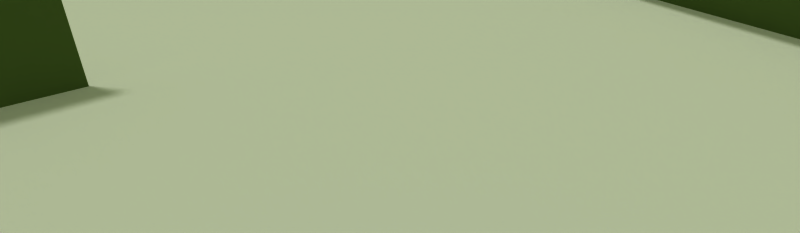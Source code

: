 # Source: Driver.blend  (saved by Blender 2.76.0; exported with 4.5.12 LTS)
import bpy
from mathutils import Matrix  # noqa: F401  (used for matrix-valued properties, if any)

bpy.ops.wm.read_factory_settings(use_empty=True)
scene = bpy.context.scene
scene.name = 'Scene'

# ---- collections
col_collection_1 = bpy.data.collections.new('Collection 1'); scene.collection.children.link(col_collection_1)

# ---- materials (node trees are filled in below, after node groups)
mat_material_004 = bpy.data.materials.new('Material.004')
mat_material_004.alpha_threshold = 0.0
mat_material_004.use_transparent_shadow = False
mat_material_004.diffuse_color = (0.302, 0.3843, 0.1686, 1.0)
mat_material_004.roughness = 0.5
mat_material_001 = bpy.data.materials.new('Material.001')
mat_material_001.alpha_threshold = 0.0
mat_material_001.use_transparent_shadow = False
mat_material_001.diffuse_color = (0.2612, 0.3127, 0.8, 1.0)
mat_material_001.roughness = 0.5
mat_material_002 = bpy.data.materials.new('Material.002')
mat_material_002.alpha_threshold = 0.0
mat_material_002.use_transparent_shadow = False
mat_material_002.preview_render_type = 'FLAT'
mat_material_002.diffuse_color = (0.7935, 0.7757, 0.8, 1.0)
mat_material_002.roughness = 0.5
mat_material_002.specular_intensity = 0.2302

# ---- material node trees

# ---- world
world_world = bpy.data.worlds.new('World'); scene.world = world_world
world_world.color = (0.2824, 0.3569, 0.149)
world_world.use_sun_shadow = False
world_world.sun_shadow_jitter_overblur = 0.0
world_world.cycles.sampling_method = 'MANUAL'
world_world.cycles.sample_map_resolution = 256

# ---- cameras
cam_camera = bpy.data.cameras.new('Camera')
cam_camera.passepartout_alpha = 0.2
cam_camera.clip_start = 0.001
cam_camera.clip_end = 100.0
cam_camera.lens = 17.59
cam_camera.sensor_width = 32.0
cam_camera.sensor_height = 18.0
cam_camera.ortho_scale = 7.314
cam_camera.show_passepartout = False
cam_camera.show_safe_areas = True
cam_camera.dof.focus_distance = 0.0
cam_camera.dof.aperture_fstop = 128.0

# ---- lights
light_sun_001 = bpy.data.lights.new('Sun.001', 'SUN')
light_sun_001.transmission_factor = 0.0
light_sun_001.angle = 0.1993
light_sun_001.energy = 1.0
light_sun_001.shadow_buffer_clip_start = 0.5
light_sun_001.shadow_soft_size = 0.1
light_sun_001.shadow_cascade_max_distance = 1000.0
light_sun_001.cycles.use_multiple_importance_sampling = False
light_sun = bpy.data.lights.new('Sun', 'SUN')
light_sun.transmission_factor = 0.0
light_sun.angle = 0.1993
light_sun.energy = 1.0
light_sun.shadow_buffer_clip_start = 0.5
light_sun.shadow_soft_size = 0.1
light_sun.shadow_cascade_max_distance = 1000.0
light_sun.cycles.use_multiple_importance_sampling = False

# ---- meshes
me_plane_028 = bpy.data.meshes.new('Plane.028')
me_plane_028.from_pydata([(-1.0, -1.0, 0.0), (1.0, -1.0, 0.0), (-1.0, 1.0, 0.0), (1.0, 1.0, 0.0)], [], [(0, 1, 3, 2)])
me_plane_028.materials.append(mat_material_004)
me_plane_028.use_remesh_preserve_volume = False
me_plane_028.use_remesh_preserve_attributes = False
me_plane_028.use_mirror_vertex_groups = False
me_plane_028.update()
me_plane_027 = bpy.data.meshes.new('Plane.027')
me_plane_027.from_pydata([(-1.0, -1.0, 0.0), (1.0, -1.0, 0.0), (-1.0, 1.0, 0.0), (1.0, 1.0, 0.0)], [], [(0, 1, 3, 2)])
me_plane_027.materials.append(mat_material_004)
me_plane_027.use_remesh_preserve_volume = False
me_plane_027.use_remesh_preserve_attributes = False
me_plane_027.use_mirror_vertex_groups = False
me_plane_027.update()
me_plane_026 = bpy.data.meshes.new('Plane.026')
me_plane_026.from_pydata([(-1.0, -1.0, 0.0), (1.0, -1.0, 0.0), (-1.0, 1.0, 0.0), (1.0, 1.0, 0.0)], [], [(0, 1, 3, 2)])
me_plane_026.materials.append(mat_material_004)
me_plane_026.use_remesh_preserve_volume = False
me_plane_026.use_remesh_preserve_attributes = False
me_plane_026.use_mirror_vertex_groups = False
me_plane_026.update()
me_plane_025 = bpy.data.meshes.new('Plane.025')
me_plane_025.from_pydata([(-1.0, -1.0, 0.0), (1.0, -1.0, 0.0), (-1.0, 1.0, 0.0), (1.0, 1.0, 0.0)], [], [(0, 1, 3, 2)])
me_plane_025.materials.append(mat_material_004)
me_plane_025.use_remesh_preserve_volume = False
me_plane_025.use_remesh_preserve_attributes = False
me_plane_025.use_mirror_vertex_groups = False
me_plane_025.update()
me_plane_024 = bpy.data.meshes.new('Plane.024')
me_plane_024.from_pydata([(-1.0, -1.0, 0.0), (1.0, -1.0, 0.0), (-1.0, 1.0, 0.0), (1.0, 1.0, 0.0)], [], [(0, 1, 3, 2)])
me_plane_024.materials.append(mat_material_004)
me_plane_024.use_remesh_preserve_volume = False
me_plane_024.use_remesh_preserve_attributes = False
me_plane_024.use_mirror_vertex_groups = False
me_plane_024.update()
me_plane_023 = bpy.data.meshes.new('Plane.023')
me_plane_023.from_pydata([(-1.0, -1.0, 0.0), (1.0, -1.0, 0.0), (-1.0, 1.0, 0.0), (1.0, 1.0, 0.0)], [], [(0, 1, 3, 2)])
me_plane_023.materials.append(mat_material_004)
me_plane_023.use_remesh_preserve_volume = False
me_plane_023.use_remesh_preserve_attributes = False
me_plane_023.use_mirror_vertex_groups = False
me_plane_023.update()
me_plane_022 = bpy.data.meshes.new('Plane.022')
me_plane_022.from_pydata([(-1.0, -1.0, 0.0), (1.0, -1.0, 0.0), (-1.0, 1.0, 0.0), (1.0, 1.0, 0.0)], [], [(0, 1, 3, 2)])
me_plane_022.materials.append(mat_material_004)
me_plane_022.use_remesh_preserve_volume = False
me_plane_022.use_remesh_preserve_attributes = False
me_plane_022.use_mirror_vertex_groups = False
me_plane_022.update()
me_plane_021 = bpy.data.meshes.new('Plane.021')
me_plane_021.from_pydata([(-1.0, -1.0, 0.0), (1.0, -1.0, 0.0), (-1.0, 1.0, 0.0), (1.0, 1.0, 0.0)], [], [(0, 1, 3, 2)])
me_plane_021.materials.append(mat_material_004)
me_plane_021.use_remesh_preserve_volume = False
me_plane_021.use_remesh_preserve_attributes = False
me_plane_021.use_mirror_vertex_groups = False
me_plane_021.update()
me_plane_020 = bpy.data.meshes.new('Plane.020')
me_plane_020.from_pydata([(-1.0, -1.0, 0.0), (1.0, -1.0, 0.0), (-1.0, 1.0, 0.0), (1.0, 1.0, 0.0)], [], [(0, 1, 3, 2)])
me_plane_020.materials.append(mat_material_004)
me_plane_020.use_remesh_preserve_volume = False
me_plane_020.use_remesh_preserve_attributes = False
me_plane_020.use_mirror_vertex_groups = False
me_plane_020.update()
me_plane_019 = bpy.data.meshes.new('Plane.019')
me_plane_019.from_pydata([(-1.0, -1.0, 0.0), (1.0, -1.0, 0.0), (-1.0, 1.0, 0.0), (1.0, 1.0, 0.0)], [], [(0, 1, 3, 2)])
me_plane_019.materials.append(mat_material_004)
me_plane_019.use_remesh_preserve_volume = False
me_plane_019.use_remesh_preserve_attributes = False
me_plane_019.use_mirror_vertex_groups = False
me_plane_019.update()
me_plane_018 = bpy.data.meshes.new('Plane.018')
me_plane_018.from_pydata([(-1.0, -1.0, 0.0), (1.0, -1.0, 0.0), (-1.0, 1.0, 0.0), (1.0, 1.0, 0.0)], [], [(0, 1, 3, 2)])
me_plane_018.materials.append(mat_material_004)
me_plane_018.use_remesh_preserve_volume = False
me_plane_018.use_remesh_preserve_attributes = False
me_plane_018.use_mirror_vertex_groups = False
me_plane_018.update()
me_plane_017 = bpy.data.meshes.new('Plane.017')
me_plane_017.from_pydata([(-1.0, -1.0, 0.0), (1.0, -1.0, 0.0), (-1.0, 1.0, 0.0), (1.0, 1.0, 0.0)], [], [(0, 1, 3, 2)])
me_plane_017.materials.append(mat_material_004)
me_plane_017.use_remesh_preserve_volume = False
me_plane_017.use_remesh_preserve_attributes = False
me_plane_017.use_mirror_vertex_groups = False
me_plane_017.update()
me_plane_016 = bpy.data.meshes.new('Plane.016')
me_plane_016.from_pydata([(-1.0, -1.0, 0.0), (1.0, -1.0, 0.0), (-1.0, 1.0, 0.0), (1.0, 1.0, 0.0)], [], [(0, 1, 3, 2)])
me_plane_016.materials.append(mat_material_004)
me_plane_016.use_remesh_preserve_volume = False
me_plane_016.use_remesh_preserve_attributes = False
me_plane_016.use_mirror_vertex_groups = False
me_plane_016.update()
me_plane_015 = bpy.data.meshes.new('Plane.015')
me_plane_015.from_pydata([(-1.0, -1.0, 0.0), (1.0, -1.0, 0.0), (-1.0, 1.0, 0.0), (1.0, 1.0, 0.0)], [], [(0, 1, 3, 2)])
me_plane_015.materials.append(mat_material_004)
me_plane_015.use_remesh_preserve_volume = False
me_plane_015.use_remesh_preserve_attributes = False
me_plane_015.use_mirror_vertex_groups = False
me_plane_015.update()
me_cylinder = bpy.data.meshes.new('Cylinder')
me_cylinder.from_pydata([(0.6579, 2.042, -1.0), (1.0, 0.0005856, -1.0), (0.7071, -0.7071, -1.0), (-8.742e-08, -1.0, -1.0), (-0.7071, -0.7071, -1.0), (-0.9999, 0.0006657, -1.0), (-0.6136, 2.025, -1.0), (-0.01249, 2.711, -1.0), (0.6915, 1.284, 0.2006), (0.9992, 0.028, 0.2006), (0.7071, -0.7071, 0.2006), (-2.385e-08, -1.0, 0.2006), (-0.7071, -0.7071, 0.2006), (-0.9976, 0.02719, 0.2006), (-0.6659, 1.266, 0.2006), (-0.007112, 1.66, 0.2006), (0.0, 0.0, -1.0), (0.0, 0.0, 0.2006)], [], [(16, 0, 1), (17, 9, 8), (16, 1, 2), (17, 10, 9), (16, 2, 3), (17, 11, 10), (16, 3, 4), (17, 12, 11), (16, 4, 5), (17, 13, 12), (16, 5, 6), (17, 14, 13), (16, 6, 7), (17, 15, 14), (7, 0, 16), (17, 8, 15), (0, 8, 9, 1), (1, 9, 10, 2), (2, 10, 11, 3), (3, 11, 12, 4), (4, 12, 13, 5), (5, 13, 14, 6), (6, 14, 15, 7), (8, 0, 7, 15)])
me_cylinder.materials.append(mat_material_001)
me_cylinder.use_remesh_preserve_volume = False
me_cylinder.use_remesh_preserve_attributes = False
me_cylinder.use_mirror_vertex_groups = False
me_cylinder.update()
me_plane = bpy.data.meshes.new('Plane')
me_plane.from_pydata([(1.0, 1.0, 0.0), (1.0, -1.0, 0.0), (-1.0, -1.0, 0.0), (-1.0, 1.0, 0.0)], [], [(0, 3, 2, 1)])
_uv = me_plane.uv_layers.new(name='UVMap')
_uv.uv.foreach_set('vector', [0.02531, 0.04025, 0.973, 0.03941, 0.9718, 0.9637, 0.01922, 0.9615])
me_plane.materials.append(mat_material_002)
me_plane.use_remesh_preserve_volume = False
me_plane.use_remesh_preserve_attributes = False
me_plane.use_mirror_vertex_groups = False
me_plane.update()

# ---- objects
ob_plane_014 = bpy.data.objects.new('Plane.014', me_plane_028)
ob_plane_013 = bpy.data.objects.new('Plane.013', me_plane_027)
ob_plane_012 = bpy.data.objects.new('Plane.012', me_plane_026)
ob_plane_011 = bpy.data.objects.new('Plane.011', me_plane_025)
ob_plane_010 = bpy.data.objects.new('Plane.010', me_plane_024)
ob_plane_009 = bpy.data.objects.new('Plane.009', me_plane_023)
ob_plane_008 = bpy.data.objects.new('Plane.008', me_plane_022)
ob_plane_007 = bpy.data.objects.new('Plane.007', me_plane_021)
ob_plane_006 = bpy.data.objects.new('Plane.006', me_plane_020)
ob_plane_005 = bpy.data.objects.new('Plane.005', me_plane_019)
ob_plane_004 = bpy.data.objects.new('Plane.004', me_plane_018)
ob_plane_003 = bpy.data.objects.new('Plane.003', me_plane_017)
ob_plane_002 = bpy.data.objects.new('Plane.002', me_plane_016)
ob_plane_001 = bpy.data.objects.new('Plane.001', me_plane_015)
ob_sun_001 = bpy.data.objects.new('Sun.001', light_sun_001)
ob_sun = bpy.data.objects.new('Sun', light_sun)
ob_player = bpy.data.objects.new('Player', me_cylinder)
ob_camera = bpy.data.objects.new('Camera', cam_camera)
ob_plane = bpy.data.objects.new('Plane', me_plane)

# ---- transforms, parenting, visibility, modifiers, constraints
ob_plane_014.location = (-22.42, -0.1085, 1.304)
ob_plane_014.rotation_euler = (4.712, 0.0, 3.911)
ob_plane_014.scale = (10.86, 1.0, 0.9994)
ob_plane_014.lineart.crease_threshold = 0.0
ob_plane_013.location = (-22.39, -0.1408, 1.304)
ob_plane_013.rotation_euler = (1.571, 0.0, 3.911)
ob_plane_013.scale = (10.86, 1.0, 0.9994)
ob_plane_013.lineart.crease_threshold = 0.0
ob_plane_012.location = (-41.86, -6.959, 1.304)
ob_plane_012.rotation_euler = (1.571, -0.0, 3.142)
ob_plane_012.scale = (13.95, 1.0, 1.0)
ob_plane_012.lineart.crease_threshold = 0.0
ob_plane_011.location = (-41.86, -6.915, 1.304)
ob_plane_011.rotation_euler = (4.712, -0.0, 3.142)
ob_plane_011.scale = (13.95, 1.0, 1.0)
ob_plane_011.lineart.crease_threshold = 0.0
ob_plane_010.location = (36.98, -2.709, 1.304)
ob_plane_010.rotation_euler = (4.712, -0.0, 3.142)
ob_plane_010.scale = (18.7, 1.0, 1.0)
ob_plane_010.lineart.crease_threshold = 0.0
ob_plane_009.location = (36.98, -2.753, 1.304)
ob_plane_009.rotation_euler = (1.571, -0.0, 3.142)
ob_plane_009.scale = (18.7, 1.0, 1.0)
ob_plane_009.lineart.crease_threshold = 0.0
ob_plane_008.location = (6.18, -22.85, 1.304)
ob_plane_008.rotation_euler = (1.571, -0.0, 3.142)
ob_plane_008.scale = (34.71, 1.0, 1.0)
ob_plane_008.lineart.crease_threshold = 0.0
ob_plane_007.location = (6.18, -22.8, 1.304)
ob_plane_007.rotation_euler = (4.712, -0.0, 3.142)
ob_plane_007.scale = (34.71, 1.0, 1.0)
ob_plane_007.lineart.crease_threshold = 0.0
ob_plane_006.location = (2.257, -0.7938, 1.304)
ob_plane_006.rotation_euler = (4.712, -0.0, 1.571)
ob_plane_006.scale = (21.09, 1.0, 1.0)
ob_plane_006.lineart.crease_threshold = 0.0
ob_plane_005.location = (2.213, -0.7938, 1.304)
ob_plane_005.rotation_euler = (1.571, -0.0, 1.571)
ob_plane_005.scale = (21.09, 1.0, 1.0)
ob_plane_005.lineart.crease_threshold = 0.0
ob_plane_004.location = (20.58, 20.38, 1.304)
ob_plane_004.rotation_euler = (1.571, -0.0, 0.0)
ob_plane_004.scale = (21.09, 1.0, 1.0)
ob_plane_004.lineart.crease_threshold = 0.0
ob_plane_003.location = (20.58, 20.34, 1.304)
ob_plane_003.rotation_euler = (4.712, -0.0, 0.0)
ob_plane_003.scale = (21.09, 1.0, 1.0)
ob_plane_003.lineart.crease_threshold = 0.0
ob_plane_002.location = (-18.55, 22.36, 1.304)
ob_plane_002.rotation_euler = (4.712, -0.0, 0.0)
ob_plane_002.scale = (21.09, 1.0, 1.0)
ob_plane_002.lineart.crease_threshold = 0.0
ob_plane_001.location = (-18.55, 22.4, 1.304)
ob_plane_001.rotation_euler = (1.571, -0.0, 0.0)
ob_plane_001.scale = (21.09, 1.0, 1.0)
ob_plane_001.lineart.crease_threshold = 0.0
ob_sun_001.location = (50.64, -33.6, 44.6)
ob_sun_001.rotation_euler = (-0.195, 0.3675, -1.168)
ob_sun_001.lineart.crease_threshold = 0.0
ob_sun.location = (-51.49, 35.32, 35.07)
ob_sun.rotation_euler = (-0.09624, -0.4402, -0.2522)
ob_sun.lineart.crease_threshold = 0.0
ob_player.location = (-9.281, -0.9797, 1.358)
ob_player.rotation_euler = (0.0, -0.0, -0.1052)
ob_player.lock_rotations_4d = False
ob_player.empty_display_type = 'ARROWS'
ob_player.color = (0.0, 0.0, 0.0, 1.0)
ob_player.lineart.crease_threshold = 0.0
ob_camera.parent = ob_player
ob_camera.matrix_parent_inverse = Matrix(((1.0, 0.0, 0.0, -0.0), (0.0, 1.0, 0.0, -0.0), (0.0, 0.0, 1.0, -1.615), (0.0, 0.0, 0.0, 1.0)))
ob_camera.location = (-0.1119, -0.2355, 3.638)
ob_camera.rotation_euler = (1.14, 0.003759, -0.001738)
ob_camera.lock_rotations_4d = False
ob_camera.empty_display_type = 'ARROWS'
ob_camera.color = (0.0, 0.0, 0.0, 0.0)
ob_camera.display_type = 'WIRE'
ob_camera.lineart.crease_threshold = 0.0
ob_plane.location = (0.0, 0.0, 0.3672)
ob_plane.scale = (55.81, 40.58, 55.81)
ob_plane.lock_rotations_4d = False
ob_plane.empty_display_type = 'ARROWS'
ob_plane.color = (0.0, 0.0, 0.0, 1.0)
ob_plane.lineart.crease_threshold = 0.0

# ---- collection membership
col_collection_1.objects.link(ob_plane_014)
col_collection_1.objects.link(ob_plane_013)
col_collection_1.objects.link(ob_plane_012)
col_collection_1.objects.link(ob_plane_011)
col_collection_1.objects.link(ob_plane_010)
col_collection_1.objects.link(ob_plane_009)
col_collection_1.objects.link(ob_plane_008)
col_collection_1.objects.link(ob_plane_007)
col_collection_1.objects.link(ob_plane_006)
col_collection_1.objects.link(ob_plane_005)
col_collection_1.objects.link(ob_plane_004)
col_collection_1.objects.link(ob_plane_003)
col_collection_1.objects.link(ob_plane_002)
col_collection_1.objects.link(ob_plane_001)
col_collection_1.objects.link(ob_sun_001)
col_collection_1.objects.link(ob_sun)
col_collection_1.objects.link(ob_player)
col_collection_1.objects.link(ob_camera)
col_collection_1.objects.link(ob_plane)

# ---- scene / render settings (as saved in the file)
scene.camera = ob_camera
scene.frame_start = 1; scene.frame_end = 250; scene.frame_set(1)
scene.render.engine = 'BLENDER_EEVEE_NEXT'
scene.render.image_settings.file_format = 'JPEG'
scene.render.image_settings.color_mode = 'RGB'
scene.render.image_settings.compression = 90
scene.render.resolution_x = 103
scene.render.resolution_y = 30
scene.render.pixel_aspect_x = 100.0
scene.render.pixel_aspect_y = 100.0
scene.render.fps = 25
scene.render.dither_intensity = 0.0
scene.render.use_compositing = False
scene.render.use_sequencer = False
scene.render.bake_margin = 2
scene.render.bake_bias = 0.0
scene.render.use_stamp_time = False
scene.render.use_stamp_date = False
scene.render.use_stamp_frame = False
scene.render.use_stamp_camera = False
scene.render.use_stamp_scene = False
scene.render.use_stamp_filename = False
scene.render.use_stamp_render_time = False
scene.render.stamp_font_size = 0
scene.cycles.use_denoising = False
scene.cycles.samples = 10
scene.cycles.sampling_pattern = 'TABULATED_SOBOL'
scene.cycles.light_sampling_threshold = 0.0
scene.cycles.use_adaptive_sampling = False
scene.cycles.use_light_tree = False
scene.cycles.blur_glossy = 0.0
scene.cycles.volume_bounces = 1
scene.cycles.pixel_filter_type = 'GAUSSIAN'
scene.cycles.sample_clamp_indirect = 0.0
scene.view_settings.view_transform = 'Raw'
bpy.context.view_layer.update()
